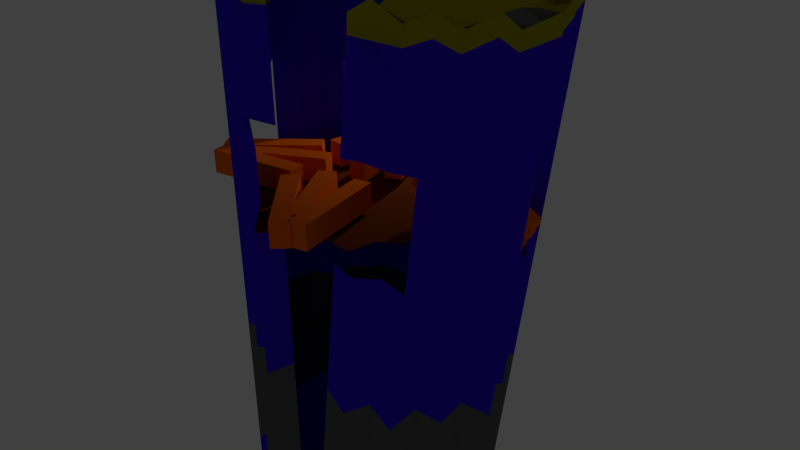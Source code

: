 # Source: ballistictower1d.blend  (saved by Blender 2.77.0; exported with 4.5.12 LTS)
import bpy
from mathutils import Matrix  # noqa: F401  (used for matrix-valued properties, if any)

bpy.ops.wm.read_factory_settings(use_empty=True)
scene = bpy.context.scene
scene.name = 'Scene'

# ---- collections
col_collection_1 = bpy.data.collections.new('Collection 1'); scene.collection.children.link(col_collection_1)

# ---- materials (node trees are filled in below, after node groups)
mat_material_001 = bpy.data.materials.new('Material.001')
mat_material_001.alpha_threshold = 0.0
mat_material_001.use_transparent_shadow = False
mat_material_001.diffuse_color = (0.04768, 0.00708, 0.761, 1.0)
mat_material_001.roughness = 0.5
mat_material_002 = bpy.data.materials.new('Material.002')
mat_material_002.alpha_threshold = 0.0
mat_material_002.use_transparent_shadow = False
mat_material_002.diffuse_color = (0.3757, 0.3486, 0.0, 1.0)
mat_material_002.roughness = 0.5
mat_material_003 = bpy.data.materials.new('Material.003')
mat_material_003.alpha_threshold = 0.0
mat_material_003.use_transparent_shadow = False
mat_material_003.diffuse_color = (0.1626, 0.03375, 0.006703, 1.0)
mat_material_003.roughness = 0.5
mat_material_007 = bpy.data.materials.new('Material.007')
mat_material_007.alpha_threshold = 0.0
mat_material_007.use_transparent_shadow = False
mat_material_007.diffuse_color = (0.123, 0.123, 0.123, 1.0)
mat_material_007.roughness = 0.5
mat_material_004 = bpy.data.materials.new('Material.004')
mat_material_004.alpha_threshold = 0.0
mat_material_004.use_transparent_shadow = False
mat_material_004.diffuse_color = (0.9849, 0.1599, 0.007922, 1.0)
mat_material_004.roughness = 0.5
mat_material_000 = bpy.data.materials.new('Material.000')
mat_material_000.alpha_threshold = 0.0
mat_material_000.use_transparent_shadow = False
mat_material_000.diffuse_color = (0.9849, 0.1599, 0.007922, 1.0)
mat_material_000.roughness = 0.5
mat_material_005 = bpy.data.materials.new('Material.005')
mat_material_005.alpha_threshold = 0.0
mat_material_005.use_transparent_shadow = False
mat_material_005.diffuse_color = (0.9849, 0.1599, 0.007922, 1.0)
mat_material_005.roughness = 0.5
mat_material_006 = bpy.data.materials.new('Material.006')
mat_material_006.alpha_threshold = 0.0
mat_material_006.use_transparent_shadow = False
mat_material_006.diffuse_color = (0.9849, 0.1599, 0.007922, 1.0)
mat_material_006.roughness = 0.5

# ---- material node trees

# ---- world
world_world = bpy.data.worlds.new('World'); scene.world = world_world
world_world.color = (0.05088, 0.05088, 0.05088)
world_world.use_sun_shadow = False
world_world.sun_shadow_jitter_overblur = 0.0
world_world.cycles.sampling_method = 'NONE'
world_world.cycles.sample_map_resolution = 256

# ---- cameras
cam_camera = bpy.data.cameras.new('Camera')
cam_camera.clip_end = 100.0
cam_camera.lens = 35.0
cam_camera.sensor_width = 32.0
cam_camera.sensor_height = 18.0
cam_camera.ortho_scale = 7.314
cam_camera.dof.focus_distance = 0.0
cam_camera.dof.aperture_fstop = 128.0

# ---- lights
light_lamp = bpy.data.lights.new('Lamp', 'POINT')
light_lamp.transmission_factor = 0.0
light_lamp.cutoff_distance = 30.0
light_lamp.energy = 100.0
light_lamp.shadow_buffer_clip_start = 1.001
light_lamp.shadow_soft_size = 0.1
light_lamp.shadow_maximum_resolution = 0.006
light_lamp.use_absolute_resolution = True
light_lamp.cycles.use_multiple_importance_sampling = False

# ---- meshes
me_cube_013 = bpy.data.meshes.new('Cube.013')
me_cube_013.from_pydata([(1.081, 1.081, -1.125), (1.081, -1.084, -1.125), (1.081, 1.081, 1.04), (1.081, -1.084, 1.04), (-0.0009311, 1.549, -1.125), (-0.000931, 1.549, 1.04), (1.63, -0.001842, -1.125), (1.63, -0.001843, 1.04), (1.081, 1.081, 0.4715), (1.081, -1.084, 0.4715), (-0.0009311, 1.549, 0.4715), (1.63, -0.001842, 0.4715), (1.081, 1.081, 0.7557), (1.081, -1.084, 0.7557), (-0.0009311, 1.549, 0.7557), (1.63, -0.001843, 0.7557), (1.084, 1.064, 1.089), (1.084, -1.101, 1.089), (0.001532, 1.532, 1.089), (1.632, -0.01829, 1.089), (1.356, -0.543, -1.125), (1.081, 1.081, 0.8978), (1.081, -1.084, 0.8978), (1.356, -0.543, 1.04), (0.5403, 1.315, -1.125), (0.5403, -1.318, -1.125), (0.5403, 1.315, 1.04), (0.5, -1.216, 1.0), (-0.000931, 1.549, 0.8978), (1.356, 0.5393, -1.125), (1.356, 0.5393, 1.04), (0.7534, 2.335e-08, -1.0), (0.7534, -4.672e-07, 1.126), (1.63, -0.001842, -0.3267), (1.081, 1.081, -0.3267), (1.081, -1.084, -0.3267), (-0.0009311, 1.549, -0.3267), (1.63, -0.001842, 0.6136), (1.356, 0.5393, 0.4715), (0.5403, -1.318, 0.4715), (0.5403, 1.315, 0.4715), (1.356, -0.543, 0.4715), (1.081, 1.081, 0.6136), (1.081, -1.084, 0.6136), (-0.0009311, 1.549, 0.6136), (1.63, -0.001843, 0.8978), (0.5403, 1.315, 0.7557), (1.356, 0.5393, 0.7557), (0.5403, -1.318, 0.7557), (1.356, -0.543, 0.7557), (1.358, -0.5595, 1.089), (0.5427, 1.298, 1.089), (0.5427, -1.335, 1.089), (1.358, 0.5229, 1.089), (1.631, -0.01006, 1.065), (1.083, 1.072, 1.065), (1.083, -1.092, 1.065), (0.0003007, 1.541, 1.065), (1.357, -0.5513, 1.065), (0.5415, 1.306, 1.065), (0.5415, -1.327, 1.065), (1.357, 0.5311, 1.065), (1.356, -0.543, 0.6136), (0.5403, 1.315, 0.8978), (1.356, -0.543, -0.3267), (0.5403, 1.315, 0.6136), (0.5403, -1.318, -0.3267), (1.356, 0.5393, -0.3267), (1.356, 0.5393, 0.8978), (0.6267, 0.6082, 1.063), (0.6267, 0.6082, -1.0), (0.6267, -0.6082, -1.0), (0.6267, -0.6082, 1.063), (0.5403, -1.318, 0.8978), (0.5403, 1.315, -0.3267), (1.356, -0.543, 0.8978), (1.127, -0.75, -1.0), (1.081, 1.081, 0.9689), (1.081, -1.084, 0.9689), (1.127, -0.75, 1.0), (0.25, 1.325, -1.0), (0.25, -1.325, -1.0), (0.25, 1.325, 1.0), (0.25, -1.325, 1.0), (-0.000931, 1.549, 0.9689), (2.358e-07, 1.075, -1.0), (1.38, 0.25, -1.0), (1.38, 0.25, 1.0), (0.3767, 7.128e-08, -1.0), (1.13, -6.114e-07, 1.063), (1.63, -0.001842, -0.7257), (1.081, 1.081, 0.07241), (1.081, -1.084, 0.07241), (-0.0009311, 1.549, 0.07241), (1.63, -0.001842, 0.5425), (1.38, 0.25, 0.4748), (0.25, -1.325, 0.4748), (0.25, 1.325, 0.4748), (1.127, -0.75, 0.4748), (1.081, 1.081, 0.6847), (1.081, -1.084, 0.6847), (-0.0009311, 1.549, 0.6847), (1.63, -0.001843, 0.8268), (0.25, 1.325, 0.7374), (1.38, 0.25, 0.7374), (0.25, -1.325, 0.7374), (1.127, -0.75, 0.7374), (1.129, -0.7652, 1.045), (0.2523, 1.309, 1.045), (0.2523, -1.34, 1.045), (1.382, 0.2348, 1.045), (1.631, -0.005953, 1.052), (1.083, 1.068, 1.077), (1.082, -1.088, 1.052), (0.0009165, 1.537, 1.077), (1.38, -0.25, -1.0), (1.081, 1.081, 0.8268), (1.081, -1.084, 0.8268), (1.38, -0.25, 1.0), (0.75, 1.108, -1.0), (0.75, -1.108, -1.0), (0.75, 1.108, 1.0), (0.75, -1.108, 1.0), (-0.000931, 1.549, 0.8268), (1.127, 0.75, -1.0), (1.127, 0.75, 1.0), (2.435e-07, 1.075, 1.063), (1.13, -2.457e-08, -1.0), (0.3767, -3.23e-07, 1.189), (1.63, -0.001842, 0.07241), (1.081, 1.081, -0.7257), (1.081, -1.084, -0.7257), (-0.0009311, 1.549, -0.7257), (1.63, -0.001842, 0.6847), (1.127, 0.75, 0.4748), (0.75, -1.108, 0.4748), (0.75, 1.108, 0.4748), (1.38, -0.25, 0.4748), (1.081, 1.081, 0.5425), (1.081, -1.084, 0.5425), (-0.0009311, 1.549, 0.5425), (1.63, -0.001843, 0.9689), (0.75, 1.108, 0.7374), (1.127, 0.75, 0.7374), (0.75, -1.108, 0.7374), (1.38, -0.25, 0.7374), (1.382, -0.2652, 1.045), (0.7523, 1.093, 1.045), (0.7523, -1.123, 1.045), (1.129, 0.7348, 1.045), (1.632, -0.01417, 1.077), (1.082, 1.076, 1.052), (1.083, -1.097, 1.077), (-0.0003152, 1.545, 1.052), (1.358, -0.5554, 1.077), (1.356, -0.5471, 1.052), (1.381, -0.2576, 1.023), (1.128, -0.7576, 1.023), (0.5421, 1.302, 1.077), (0.5409, 1.311, 1.052), (0.7511, 1.101, 1.023), (0.2511, 1.317, 1.023), (0.5421, -1.331, 1.077), (0.5409, -1.322, 1.052), (0.7511, -1.116, 1.023), (0.2511, -1.332, 1.023), (1.358, 0.527, 1.077), (1.356, 0.5352, 1.052), (1.381, 0.2424, 1.023), (1.128, 0.7424, 1.023), (1.127, -0.75, 0.6061), (1.38, -0.25, 0.6061), (1.356, -0.543, 0.5425), (1.356, -0.543, 0.6847), (0.25, 1.325, 0.8687), (0.75, 1.108, 0.8687), (0.5403, 1.315, 0.9689), (0.5403, 1.315, 0.8268), (1.127, -0.75, -0.2626), (1.38, -0.25, -0.2626), (1.356, -0.543, -0.7257), (1.356, -0.543, 0.07241), (0.25, 1.325, 0.6061), (0.75, 1.108, 0.6061), (0.5403, 1.315, 0.6847), (0.5403, 1.315, 0.5425), (0.25, -1.325, -0.2626), (0.75, -1.108, -0.2626), (0.5403, -1.318, -0.7257), (0.5403, -1.318, 0.07241), (1.38, 0.25, -0.2626), (1.127, 0.75, -0.2626), (1.356, 0.5393, -0.7257), (1.356, 0.5393, 0.07241), (1.38, 0.25, 0.8687), (1.127, 0.75, 0.8687), (1.356, 0.5393, 0.8268), (1.356, 0.5393, 0.9689), (0.69, 0.3041, 1.094), (0.5633, 0.9123, 1.031), (0.94, 0.5541, 1.031), (0.3133, 0.6623, 1.094), (0.3133, 0.6623, -1.0), (0.94, 0.5541, -1.0), (0.5633, 0.9123, -1.0), (0.69, 0.3041, -1.0), (0.3133, -0.6623, -1.0), (0.94, -0.5541, -1.0), (0.69, -0.3041, -1.0), (0.5633, -0.9123, -1.0), (0.5633, -0.9123, 1.031), (0.69, -0.3041, 1.094), (0.94, -0.5541, 1.031), (0.3133, -0.6623, 1.094), (0.25, -1.325, 0.8687), (0.75, -1.108, 0.8687), (0.5403, -1.318, 0.8268), (0.5403, -1.318, 0.9689), (0.25, 1.325, -0.2626), (0.75, 1.108, -0.2626), (0.5403, 1.315, 0.07241), (0.5403, 1.315, -0.7257), (1.127, -0.75, 0.8687), (1.38, -0.25, 0.8687), (1.356, -0.543, 0.8268), (1.356, -0.543, 0.9689), (1.38, -0.25, 0.9344), (1.38, -0.25, 0.8031), (1.127, -0.75, 0.8031), (0.75, 1.108, -0.6313), (0.75, 1.108, 0.1061), (0.25, 1.325, 0.1061), (0.75, -1.108, 0.9344), (0.75, -1.108, 0.8031), (0.25, -1.325, 0.8031), (0.345, -0.3311, 1.142), (1.035, -0.277, 1.047), (0.845, -0.8311, 1.016), (0.845, -0.8311, -1.0), (1.035, -0.277, -1.0), (0.345, -0.3311, -1.0), (1.035, 0.277, -1.0), (0.845, 0.8311, -1.0), (0.2817, 0.9934, -1.0), (0.2817, 0.9934, 1.047), (0.845, 0.8311, 1.016), (1.035, 0.277, 1.047), (1.127, 0.75, 0.9344), (1.127, 0.75, 0.8031), (1.38, 0.25, 0.8031), (1.127, 0.75, 0.1061), (1.127, 0.75, -0.6313), (1.38, 0.25, -0.6313), (0.75, -1.108, 0.1061), (0.75, -1.108, -0.6313), (0.25, -1.325, -0.6313), (0.75, 1.108, 0.5405), (0.75, 1.108, 0.6718), (0.25, 1.325, 0.6718), (1.38, -0.25, 0.1061), (1.38, -0.25, -0.6313), (1.127, -0.75, -0.6313), (0.75, 1.108, 0.8031), (0.75, 1.108, 0.9344), (0.25, 1.325, 0.9344), (1.38, -0.25, 0.6718), (1.38, -0.25, 0.5405), (1.127, -0.75, 0.5405), (1.127, 0.7462, 1.011), (1.381, 0.2462, 1.011), (1.382, 0.2386, 1.034), (0.2506, -1.328, 1.011), (0.7506, -1.112, 1.011), (0.7517, -1.12, 1.034), (0.2506, 1.321, 1.011), (0.7506, 1.104, 1.011), (0.7517, 1.097, 1.034), (1.127, -0.7538, 1.011), (1.381, -0.2538, 1.011), (1.382, -0.2614, 1.034), (1.128, -0.7614, 1.034), (0.2517, 1.313, 1.034), (0.2517, -1.336, 1.034), (1.128, 0.7386, 1.034), (1.127, -0.75, 0.6718), (0.25, 1.325, 0.8031), (1.127, -0.75, 0.1061), (0.25, 1.325, 0.5405), (0.25, -1.325, 0.1061), (1.38, 0.25, 0.1061), (1.38, 0.25, 0.9344), (0.345, 0.3311, 1.142), (0.345, 0.3311, -1.0), (0.2817, -0.9934, -1.0), (0.2817, -0.9934, 1.047), (0.25, -1.325, 0.9344), (0.25, 1.325, -0.6313), (1.127, -0.75, 0.9344)], [], [(297, 79, 3, 78), (296, 80, 4, 132), (290, 87, 7, 141), (289, 95, 11, 129), (287, 97, 10, 140), (286, 98, 9, 92), (285, 103, 14, 123), (284, 106, 13, 100), (283, 112, 16, 149), (281, 114, 18, 108), (280, 152, 17, 107), (279, 154, 50, 146), (278, 155, 58, 156), (277, 113, 56, 157), (276, 158, 51, 147), (275, 159, 59, 160), (274, 153, 57, 161), (273, 162, 52, 148), (272, 163, 60, 164), (270, 166, 53, 110), (269, 167, 61, 168), (268, 151, 55, 169), (267, 170, 43, 139), (266, 171, 62, 172), (265, 145, 49, 173), (264, 174, 28, 84), (263, 175, 63, 176), (262, 142, 46, 177), (261, 178, 35, 131), (260, 179, 64, 180), (259, 137, 41, 181), (258, 182, 44, 101), (257, 183, 65, 184), (256, 136, 40, 185), (254, 187, 66, 188), (253, 135, 39, 189), (252, 190, 33, 90), (251, 191, 67, 192), (250, 134, 38, 193), (249, 194, 45, 102), (248, 195, 68, 196), (247, 125, 30, 197), (246, 198, 32, 89), (245, 199, 69, 200), (242, 203, 70, 204), (241, 127, 31, 205), (239, 207, 71, 208), (238, 120, 25, 209), (237, 210, 27, 122), (236, 211, 72, 212), (233, 215, 73, 216), (232, 122, 27, 217), (231, 218, 36, 93), (230, 219, 74, 220), (229, 119, 24, 221), (228, 222, 22, 117), (227, 223, 75, 224), (226, 118, 23, 225), (223, 226, 225, 75), (45, 141, 226, 223), (141, 7, 118, 226), (145, 227, 224, 49), (15, 102, 227, 145), (102, 45, 223, 227), (106, 228, 117, 13), (49, 224, 228, 106), (224, 75, 222, 228), (219, 229, 221, 74), (34, 130, 229, 219), (130, 0, 119, 229), (136, 230, 220, 40), (8, 91, 230, 136), (91, 34, 219, 230), (97, 231, 93, 10), (40, 220, 231, 97), (220, 74, 218, 231), (215, 232, 217, 73), (22, 78, 232, 215), (78, 3, 122, 232), (144, 233, 216, 48), (13, 117, 233, 144), (117, 22, 215, 233), (48, 216, 234, 105), (216, 73, 214, 234), (211, 235, 213, 72), (32, 128, 235, 211), (118, 236, 212, 23), (7, 89, 236, 118), (89, 32, 211, 236), (79, 237, 122, 3), (23, 212, 237, 79), (212, 72, 210, 237), (207, 238, 209, 71), (20, 76, 238, 207), (76, 1, 120, 238), (127, 239, 208, 31), (6, 115, 239, 127), (115, 20, 207, 239), (31, 208, 240, 88), (208, 71, 206, 240), (203, 241, 205, 70), (29, 86, 241, 203), (86, 6, 127, 241), (119, 242, 204, 24), (0, 124, 242, 119), (124, 29, 203, 242), (80, 243, 85, 4), (24, 204, 243, 80), (204, 70, 202, 243), (199, 244, 201, 69), (26, 82, 244, 199), (82, 5, 126, 244), (125, 245, 200, 30), (2, 121, 245, 125), (121, 26, 199, 245), (87, 246, 89, 7), (30, 200, 246, 87), (200, 69, 198, 246), (195, 247, 197, 68), (21, 77, 247, 195), (77, 2, 125, 247), (143, 248, 196, 47), (12, 116, 248, 143), (116, 21, 195, 248), (104, 249, 102, 15), (47, 196, 249, 104), (196, 68, 194, 249), (191, 250, 193, 67), (34, 91, 250, 191), (91, 8, 134, 250), (124, 251, 192, 29), (0, 130, 251, 124), (130, 34, 191, 251), (86, 252, 90, 6), (29, 192, 252, 86), (192, 67, 190, 252), (187, 253, 189, 66), (35, 92, 253, 187), (92, 9, 135, 253), (120, 254, 188, 25), (1, 131, 254, 120), (131, 35, 187, 254), (25, 188, 255, 81), (188, 66, 186, 255), (183, 256, 185, 65), (42, 138, 256, 183), (138, 8, 136, 256), (142, 257, 184, 46), (12, 99, 257, 142), (99, 42, 183, 257), (103, 258, 101, 14), (46, 184, 258, 103), (184, 65, 182, 258), (179, 259, 181, 64), (33, 129, 259, 179), (129, 11, 137, 259), (115, 260, 180, 20), (6, 90, 260, 115), (90, 33, 179, 260), (76, 261, 131, 1), (20, 180, 261, 76), (180, 64, 178, 261), (175, 262, 177, 63), (21, 116, 262, 175), (116, 12, 142, 262), (121, 263, 176, 26), (2, 77, 263, 121), (77, 21, 175, 263), (82, 264, 84, 5), (26, 176, 264, 82), (176, 63, 174, 264), (171, 265, 173, 62), (37, 133, 265, 171), (133, 15, 145, 265), (137, 266, 172, 41), (11, 94, 266, 137), (94, 37, 171, 266), (98, 267, 139, 9), (41, 172, 267, 98), (172, 62, 170, 267), (167, 268, 169, 61), (30, 125, 268, 167), (125, 2, 151, 268), (111, 269, 168, 54), (7, 87, 269, 111), (87, 30, 167, 269), (150, 270, 110, 19), (54, 168, 270, 150), (168, 61, 166, 270), (163, 271, 165, 60), (27, 83, 271, 163), (113, 272, 164, 56), (3, 122, 272, 113), (122, 27, 163, 272), (152, 273, 148, 17), (56, 164, 273, 152), (164, 60, 162, 273), (159, 274, 161, 59), (26, 82, 274, 159), (82, 5, 153, 274), (151, 275, 160, 55), (2, 121, 275, 151), (121, 26, 159, 275), (112, 276, 147, 16), (55, 160, 276, 112), (160, 59, 158, 276), (155, 277, 157, 58), (23, 79, 277, 155), (79, 3, 113, 277), (111, 278, 156, 54), (7, 118, 278, 111), (118, 23, 155, 278), (150, 279, 146, 19), (54, 156, 279, 150), (156, 58, 154, 279), (154, 280, 107, 50), (58, 157, 280, 154), (157, 56, 152, 280), (158, 281, 108, 51), (59, 161, 281, 158), (161, 57, 114, 281), (162, 282, 109, 52), (60, 165, 282, 162), (166, 283, 149, 53), (61, 169, 283, 166), (169, 55, 112, 283), (170, 284, 100, 43), (62, 173, 284, 170), (173, 49, 106, 284), (174, 285, 123, 28), (63, 177, 285, 174), (177, 46, 103, 285), (178, 286, 92, 35), (64, 181, 286, 178), (181, 41, 98, 286), (182, 287, 140, 44), (65, 185, 287, 182), (185, 40, 97, 287), (66, 189, 288, 186), (189, 39, 96, 288), (190, 289, 129, 33), (67, 193, 289, 190), (193, 38, 95, 289), (194, 290, 141, 45), (68, 197, 290, 194), (197, 30, 87, 290), (198, 291, 128, 32), (69, 201, 291, 198), (70, 205, 292, 202), (205, 31, 88, 292), (71, 209, 293, 206), (209, 25, 81, 293), (210, 294, 83, 27), (72, 213, 294, 210), (73, 217, 295, 214), (217, 27, 83, 295), (218, 296, 132, 36), (74, 221, 296, 218), (221, 24, 80, 296), (222, 297, 78, 22), (75, 225, 297, 222), (225, 23, 79, 297), (115, 20, 6), (29, 86, 6), (124, 29, 0), (119, 24, 0), (24, 80, 4), (120, 25, 1), (20, 76, 1)])
me_cube_013.polygons.foreach_set('material_index', [0, 0, 0, 0, 0, 0, 0, 0, 1, 1, 1, 1, 1, 1, 1, 1, 1, 1, 1, 1, 1, 1, 0, 0, 0, 0, 0, 0, 0, 0, 0, 0, 0, 0, 0, 0, 0, 0, 0, 0, 0, 0, 1, 1, 0, 0, 0, 0, 1, 1, 0, 0, 3, 3, 0, 0, 0, 0, 0, 0, 0, 0, 0, 0, 0, 0, 0, 0, 0, 0, 0, 0, 3, 0, 0, 3, 0, 0, 0, 0, 0, 0, 0, 0, 1, 1, 3, 3, 1, 1, 1, 1, 0, 0, 0, 0, 0, 0, 0, 0, 0, 0, 0, 0, 0, 0, 0, 0, 0, 1, 3, 3, 1, 1, 1, 3, 3, 1, 0, 0, 0, 0, 0, 0, 0, 0, 0, 3, 3, 0, 0, 0, 0, 0, 0, 0, 3, 3, 0, 0, 0, 0, 0, 0, 0, 0, 0, 0, 0, 0, 0, 0, 0, 3, 3, 0, 0, 0, 0, 0, 0, 0, 0, 0, 0, 0, 0, 0, 0, 0, 0, 0, 0, 0, 0, 0, 0, 0, 0, 0, 1, 1, 1, 1, 1, 1, 1, 1, 1, 1, 1, 1, 1, 1, 1, 1, 1, 1, 1, 1, 1, 1, 1, 1, 1, 1, 1, 1, 1, 1, 1, 1, 1, 1, 1, 1, 1, 1, 1, 1, 1, 1, 1, 1, 1, 1, 0, 0, 0, 0, 0, 0, 3, 3, 0, 0, 0, 0, 3, 0, 3, 3, 0, 0, 0, 0, 1, 1, 0, 0, 0, 0, 3, 1, 0, 0, 0, 0, 0, 0, 0, 0, 1, 1, 1, 1, 1, 1, 1])
me_cube_013.materials.append(mat_material_001)
me_cube_013.materials.append(mat_material_002)
me_cube_013.materials.append(mat_material_003)
me_cube_013.materials.append(mat_material_007)
me_cube_013.use_remesh_preserve_volume = False
me_cube_013.use_remesh_preserve_attributes = False
me_cube_013.use_mirror_vertex_groups = False
me_cube_013.update()
me_cube_003 = bpy.data.meshes.new('Cube.003')
me_cube_003.from_pydata([(-1.0, -1.0, -1.0), (-1.0, 1.0, -1.0), (1.0, 1.0, -1.0), (1.0, -1.0, -1.0), (-1.0, -1.0, 1.0), (-1.0, 1.0, 1.0), (1.0, 1.0, 1.0), (1.0, -1.0, 1.0)], [], [(4, 5, 1, 0), (5, 6, 2, 1), (6, 7, 3, 2), (7, 4, 0, 3), (0, 1, 2, 3), (7, 6, 5, 4)])
me_cube_003.materials.append(mat_material_004)
me_cube_003.use_remesh_preserve_volume = False
me_cube_003.use_remesh_preserve_attributes = False
me_cube_003.use_mirror_vertex_groups = False
me_cube_003.update()
me_cube_001 = bpy.data.meshes.new('Cube.001')
me_cube_001.from_pydata([(-1.0, -1.0, -1.0), (-1.0, 1.0, -1.0), (1.0, 1.0, -1.0), (1.0, -1.0, -1.0), (-1.0, -1.0, 1.0), (-1.0, 1.0, 1.0), (1.0, 1.0, 1.0), (1.0, -1.0, 1.0)], [], [(4, 5, 1, 0), (5, 6, 2, 1), (6, 7, 3, 2), (7, 4, 0, 3), (0, 1, 2, 3), (7, 6, 5, 4)])
me_cube_001.materials.append(mat_material_004)
me_cube_001.use_remesh_preserve_volume = False
me_cube_001.use_remesh_preserve_attributes = False
me_cube_001.use_mirror_vertex_groups = False
me_cube_001.update()
me_cube = bpy.data.meshes.new('Cube')
me_cube.from_pydata([(-1.083, -1.084, -1.125), (-1.083, 1.081, -1.125), (-1.083, -1.084, 1.04), (-1.083, 1.081, 1.04), (-0.0009311, 1.549, -1.125), (-0.0009314, -1.553, -1.125), (-0.000931, 1.549, 1.04), (-7.932e-07, -1.433, 1.0), (-1.632, -0.001841, -1.125), (-1.507, 2.691e-07, 1.0), (-1.49e-07, -1.788e-07, 1.252), (8.941e-08, 1.192e-07, -1.0), (1.081, 1.081, 0.4715), (1.081, -1.084, 0.4715), (-1.083, -1.084, 0.4715), (-1.083, 1.081, 0.4715), (-0.0009311, 1.549, 0.4715), (-0.0009321, -1.553, 0.4715), (-1.632, -0.001841, 0.4715), (1.63, -0.001842, 0.4715), (-1.083, -1.084, 0.7557), (-1.083, 1.081, 0.7557), (-0.0009311, 1.549, 0.7557), (-0.0009322, -1.553, 0.7557), (-1.632, -0.001841, 0.7557), (-1.081, -1.101, 1.089), (-1.081, 1.064, 1.089), (0.001532, 1.532, 1.089), (0.001531, -1.569, 1.089), (-1.629, -0.01828, 1.089), (-0.5421, 1.315, -1.125), (-0.5421, -1.318, -1.125), (-1.358, 0.5393, -1.125), (-1.083, -1.084, 0.8978), (-1.083, 1.081, 0.8978), (-0.5421, 1.315, 1.04), (-0.5421, -1.318, 1.04), (-1.358, 0.5393, 1.04), (0.5403, -1.318, -1.125), (-0.000931, 1.549, 0.8978), (-0.0009318, -1.553, -0.3267), (-4.711e-07, -0.7163, 1.126), (1.87e-07, 0.7163, -1.0), (-1.358, -0.543, -1.125), (-1.358, -0.543, 1.04), (1.127e-07, 0.7163, 1.126), (5.226e-08, -0.7163, -1.0), (-1.632, -0.001841, -0.3267), (-0.7534, 4.513e-08, 1.126), (-0.7534, 2.795e-07, -1.0), (-1.083, -1.084, -0.3267), (-1.083, 1.081, -0.3267), (-0.0009311, 1.549, -0.3267), (-6.34e-07, -1.433, 0.6061), (-1.632, -0.001841, 0.6136), (1.356, 0.5393, 0.4715), (-1.358, -0.543, 0.4715), (0.5403, -1.318, 0.4715), (0.5403, 1.315, 0.4715), (-0.5, 1.216, 0.4748), (-1.358, 0.5393, 0.4715), (-0.5421, -1.318, 0.4715), (1.356, -0.543, 0.4715), (-1.083, -1.084, 0.6136), (-1.083, 1.081, 0.6136), (-0.0009322, -1.553, 0.8978), (-1.632, -0.001841, 0.8978), (-0.5421, 1.315, 0.7557), (-1.358, -0.543, 0.7557), (-1.358, 0.5393, 0.7557), (-0.5421, -1.318, 0.7557), (-0.5397, 1.298, 1.089), (-0.5397, -1.335, 1.089), (-1.355, 0.5229, 1.089), (-1.355, -0.5595, 1.089), (-1.631, -0.01006, 1.065), (-1.082, -1.092, 1.065), (0.0002994, -1.561, 1.065), (0.0003007, 1.541, 1.065), (-1.082, 1.072, 1.065), (-0.5409, 1.306, 1.065), (-0.5409, -1.327, 1.065), (-1.356, 0.5311, 1.065), (-1.356, -0.5513, 1.065), (-0.5421, -1.318, 0.6136), (-1.358, 0.5393, 0.6136), (-0.5421, 1.315, 0.8978), (-0.5421, -1.318, -0.3267), (-1.358, 0.5393, -0.3267), (-1.358, -0.543, -0.3267), (-0.6267, 0.6082, -1.0), (-0.6267, 0.6082, 1.063), (-1.358, -0.543, 0.8978), (-0.5421, 1.315, -0.3267), (-1.358, 0.5393, 0.8978), (-0.5421, -1.318, 0.8978), (-0.6267, -0.6082, 1.063), (-0.6267, -0.6082, -1.0), (-0.75, 1.108, -1.0), (-0.75, -1.108, -1.0), (-1.127, 0.75, -1.0), (-1.083, -1.084, 0.9689), (-1.083, 1.081, 0.9689), (-0.75, 1.108, 1.0), (-0.75, -1.108, 1.0), (-1.127, 0.75, 1.0), (0.25, -1.325, -1.0), (0.25, -1.325, 1.0), (-0.000931, 1.549, 0.9689), (-0.0009316, -1.553, -0.7257), (-6.322e-07, -1.075, 1.063), (2.358e-07, 1.075, -1.0), (-1.38, -0.25, -1.0), (-1.38, -0.25, 1.0), (-1.817e-08, 0.3582, 1.189), (7.083e-08, -0.3582, -1.0), (0.3767, 7.128e-08, -1.0), (-1.632, -0.001841, -0.7257), (-0.3767, -6.684e-08, 1.189), (-1.13, 3.597e-07, -1.0), (-1.083, -1.084, 0.07241), (-1.083, 1.081, 0.07241), (-0.0009311, 1.549, 0.07241), (-6.075e-07, -1.433, 0.5405), (-1.632, -0.001841, 0.5425), (1.38, 0.25, 0.4748), (-1.38, -0.25, 0.4748), (0.25, -1.325, 0.4748), (0.25, 1.325, 0.4748), (-0.75, 1.108, 0.4748), (-1.127, 0.75, 0.4748), (-0.75, -1.108, 0.4748), (1.127, -0.75, 0.4748), (-1.083, -1.084, 0.6847), (-1.083, 1.081, 0.6847), (-0.0009322, -1.553, 0.8268), (-1.632, -0.001841, 0.8268), (-0.75, 1.108, 0.7374), (-1.38, -0.25, 0.7374), (0.25, -1.325, 0.7374), (-1.127, 0.75, 0.7374), (-0.75, -1.108, 0.7374), (-0.7477, 1.093, 1.045), (-0.7477, -1.123, 1.045), (-1.124, 0.7348, 1.045), (0.2523, -1.34, 1.045), (-1.378, -0.2652, 1.045), (-1.631, -0.005952, 1.052), (-1.081, -1.097, 1.077), (0.0009152, -1.565, 1.077), (0.0009165, 1.537, 1.077), (-1.081, 1.068, 1.077), (-0.25, 1.325, -1.0), (-0.25, -1.325, -1.0), (-1.38, 0.25, -1.0), (-1.083, -1.084, 0.8268), (-1.083, 1.081, 0.8268), (-0.25, 1.325, 1.0), (-0.25, -1.325, 1.0), (-1.38, 0.25, 1.0), (-0.000931, 1.549, 0.8268), (-0.0009319, -1.553, 0.07241), (-3.101e-07, -0.3582, 1.189), (1.382e-07, 0.3582, -1.0), (-1.127, -0.75, -1.0), (-1.127, -0.75, 1.0), (2.435e-07, 1.075, 1.063), (3.368e-08, -1.075, -1.0), (0.3767, -3.23e-07, 1.189), (-1.632, -0.001841, 0.07241), (-1.13, 1.571e-07, 1.063), (-0.3767, 1.994e-07, -1.0), (-1.083, -1.084, -0.7257), (-1.083, 1.081, -0.7257), (-0.0009311, 1.549, -0.7257), (-6.605e-07, -1.433, 0.6718), (-1.632, -0.001841, 0.6847), (1.127, 0.75, 0.4748), (-1.127, -0.75, 0.4748), (0.75, -1.108, 0.4748), (0.75, 1.108, 0.4748), (-0.25, 1.325, 0.4748), (-1.38, 0.25, 0.4748), (-0.25, -1.325, 0.4748), (1.38, -0.25, 0.4748), (-1.083, -1.084, 0.5425), (-1.083, 1.081, 0.5425), (-0.0009323, -1.553, 0.9689), (-1.632, -0.001841, 0.9689), (-0.25, 1.325, 0.7374), (-1.127, -0.75, 0.7374), (-1.38, 0.25, 0.7374), (-0.25, -1.325, 0.7374), (-0.2477, 1.309, 1.045), (-0.2477, -1.34, 1.045), (-1.378, 0.2348, 1.045), (-1.124, -0.7652, 1.045), (-1.63, -0.01417, 1.077), (-1.083, -1.088, 1.052), (-0.0003165, -1.557, 1.052), (-0.0003152, 1.545, 1.052), (-1.083, 1.076, 1.052), (-0.5403, 1.302, 1.077), (-0.5415, 1.311, 1.052), (-0.2489, 1.317, 1.023), (-0.7489, 1.101, 1.023), (-0.5403, -1.331, 1.077), (-0.5415, -1.322, 1.052), (-0.7489, -1.116, 1.023), (-0.2489, -1.332, 1.023), (-1.356, 0.527, 1.077), (-1.357, 0.5352, 1.052), (-1.379, 0.2424, 1.023), (-1.126, 0.7424, 1.023), (0.2511, -1.332, 1.023), (-1.252, -0.5114, 1.034), (-1.357, -0.5471, 1.052), (-1.379, -0.2576, 1.023), (-1.126, -0.7576, 1.023), (-0.75, -1.108, 0.6061), (-0.25, -1.325, 0.6061), (-0.5421, -1.318, 0.5425), (-0.5421, -1.318, 0.6847), (-1.127, 0.75, 0.6061), (-1.38, 0.25, 0.6061), (-1.358, 0.5393, 0.5425), (-1.358, 0.5393, 0.6847), (-0.75, 1.108, 0.8687), (-0.25, 1.325, 0.8687), (-0.5421, 1.315, 0.9689), (-0.5421, 1.315, 0.8268), (-0.75, -1.108, -0.2626), (-0.25, -1.325, -0.2626), (-0.5421, -1.318, -0.7257), (-0.5421, -1.318, 0.07241), (-1.127, 0.75, -0.2626), (-1.38, 0.25, -0.2626), (-1.358, 0.5393, -0.7257), (-1.358, 0.5393, 0.07241), (0.25, -1.325, -0.2626), (-1.38, -0.25, -0.2626), (-1.127, -0.75, -0.2626), (-1.358, -0.543, -0.7257), (-1.358, -0.543, 0.07241), (-0.94, 0.5541, -1.0), (-0.3133, 0.6623, -1.0), (-0.5633, 0.9123, -1.0), (-0.69, 0.3041, -1.0), (-0.69, 0.3041, 1.094), (-0.5633, 0.9123, 1.031), (-0.3133, 0.6623, 1.094), (-0.94, 0.5541, 1.031), (-1.38, -0.25, 0.8687), (-1.127, -0.75, 0.8687), (-1.358, -0.543, 0.8268), (-1.358, -0.543, 0.9689), (0.3133, 0.6623, 1.094), (0.3133, 0.6623, -1.0), (0.3133, -0.6623, -1.0), (0.3133, -0.6623, 1.094), (0.25, -1.325, 0.8687), (-0.75, 1.108, -0.2626), (-0.25, 1.325, -0.2626), (-0.5421, 1.315, 0.07241), (-0.5421, 1.315, -0.7257), (-1.127, 0.75, 0.8687), (-1.38, 0.25, 0.8687), (-1.358, 0.5393, 0.8268), (-1.358, 0.5393, 0.9689), (-0.75, -1.108, 0.8687), (-0.25, -1.325, 0.8687), (-0.5421, -1.318, 0.8268), (-0.5421, -1.318, 0.9689), (-0.5633, -0.9123, 1.031), (-0.69, -0.3041, 1.094), (-0.3133, -0.6623, 1.094), (-0.94, -0.5541, 1.031), (-0.94, -0.5541, -1.0), (-0.3133, -0.6623, -1.0), (-0.69, -0.3041, -1.0), (-0.5633, -0.9123, -1.0), (-0.2817, -0.9934, -1.0), (-0.345, -0.3311, -1.0), (-1.035, -0.277, -1.0), (-1.035, -0.277, 1.047), (-0.345, -0.3311, 1.142), (-0.2817, -0.9934, 1.047), (-0.25, -1.325, 0.9344), (-0.25, -1.325, 0.8031), (-0.75, -1.108, 0.8031), (-1.38, 0.25, 0.9344), (-1.38, 0.25, 0.8031), (-1.127, 0.75, 0.8031), (-0.25, 1.325, -0.6313), (-0.25, 1.325, 0.1061), (-0.75, 1.108, 0.1061), (0.25, -1.325, 0.8031), (0.345, -0.3311, 1.142), (0.345, -0.3311, -1.0), (0.2817, 0.9934, -1.0), (0.2817, 0.9934, 1.047), (-1.127, -0.75, 0.9344), (-1.127, -0.75, 0.8031), (-1.38, -0.25, 0.8031), (-0.845, 0.8311, 1.016), (-0.2817, 0.9934, 1.047), (-0.345, 0.3311, 1.142), (-0.345, 0.3311, -1.0), (-0.2817, 0.9934, -1.0), (-0.845, 0.8311, -1.0), (-1.127, -0.75, 0.1061), (-1.127, -0.75, -0.6313), (-1.38, -0.25, -0.6313), (0.25, -1.325, -0.6313), (-1.38, 0.25, 0.1061), (-1.38, 0.25, -0.6313), (-1.127, 0.75, -0.6313), (-0.25, -1.325, 0.1061), (-0.25, -1.325, -0.6313), (-0.75, -1.108, -0.6313), (-0.25, 1.325, 0.8031), (-0.25, 1.325, 0.9344), (-0.75, 1.108, 0.9344), (-1.38, 0.25, 0.6718), (-1.38, 0.25, 0.5405), (-1.127, 0.75, 0.5405), (-0.25, -1.325, 0.6718), (-0.25, -1.325, 0.5405), (-0.75, -1.108, 0.5405), (-1.126, -0.7538, 1.011), (-1.38, -0.2538, 1.011), (-1.378, -0.2614, 1.034), (0.2506, -1.328, 1.011), (-1.126, 0.7462, 1.011), (-1.38, 0.2462, 1.011), (-1.378, 0.2386, 1.034), (-0.2494, -1.328, 1.011), (-0.7494, -1.112, 1.011), (-0.7483, -1.12, 1.034), (-0.7494, 1.104, 1.011), (-0.2494, 1.321, 1.011), (-0.2483, 1.313, 1.034), (-0.7483, 1.097, 1.034), (-0.2483, -1.336, 1.034), (-1.125, 0.7386, 1.034), (0.2517, -1.336, 1.034), (-1.125, -0.7614, 1.034), (-0.75, -1.108, 0.6718), (-1.127, 0.75, 0.6718), (-0.75, 1.108, 0.8031), (-0.75, -1.108, 0.1061), (-1.127, 0.75, 0.1061), (0.25, -1.325, 0.1061), (-1.38, -0.25, 0.1061), (-1.035, 0.277, -1.0), (-1.035, 0.277, 1.047), (-1.38, -0.25, 0.9344), (0.345, 0.3311, 1.142), (0.345, 0.3311, -1.0), (0.2817, -0.9934, -1.0), (0.2817, -0.9934, 1.047), (0.25, -1.325, 0.9344), (-0.75, 1.108, -0.6313), (-1.127, 0.75, 0.9344), (-0.75, -1.108, 0.9344), (-0.845, -0.8311, 1.016), (-0.845, -0.8311, -1.0)], [], [(366, 99, 0, 164), (365, 165, 2, 104), (364, 104, 2, 101), (363, 105, 3, 102), (362, 98, 1, 173), (361, 107, 7, 187), (360, 110, 7, 107), (359, 106, 5, 167), (358, 116, 11, 163), (357, 114, 10, 168), (356, 113, 9, 188), (355, 159, 9, 170), (354, 119, 8, 154), (353, 126, 18, 169), (352, 127, 17, 161), (19, 125, 55, 177, 12, 180, 58, 128, 16, 181, 59, 129, 15, 130, 60, 182, 18, 126, 56, 178, 14, 131, 61, 183, 17, 127, 57, 179, 13, 132, 62, 184), (351, 130, 15, 121), (350, 131, 14, 120), (349, 137, 21, 156), (348, 140, 21, 134), (347, 141, 20, 133), (346, 148, 25, 196), (345, 149, 28, 145), (344, 151, 26, 144), (343, 149, 28, 194), (342, 151, 26, 142), (341, 202, 71, 193), (340, 203, 80, 204), (339, 201, 79, 205), (338, 206, 72, 143), (337, 207, 81, 208), (336, 199, 77, 209), (335, 210, 73, 195), (334, 211, 82, 212), (333, 201, 79, 213), (332, 199, 77, 214), (331, 215, 74, 146), (330, 216, 83, 217), (329, 198, 76, 218), (328, 219, 63, 185), (327, 220, 84, 221), (326, 192, 70, 222), (325, 223, 64, 186), (324, 224, 85, 225), (323, 191, 69, 226), (322, 227, 34, 102), (321, 228, 86, 229), (320, 189, 67, 230), (319, 231, 50, 172), (318, 232, 87, 233), (317, 183, 61, 234), (316, 235, 51, 173), (315, 236, 88, 237), (314, 182, 60, 238), (313, 239, 40, 109), (312, 240, 47, 117), (311, 241, 89, 242), (310, 178, 56, 243), (309, 244, 32, 100), (308, 245, 90, 246), (307, 171, 49, 247), (306, 248, 48, 118), (305, 249, 91, 250), (304, 105, 37, 251), (303, 252, 66, 136), (302, 253, 92, 254), (301, 165, 44, 255), (300, 166, 45, 256), (299, 257, 42, 111), (298, 258, 46, 115), (297, 162, 41, 259), (296, 260, 65, 135), (295, 261, 51, 121), (294, 262, 93, 263), (293, 152, 30, 264), (292, 265, 34, 156), (291, 266, 94, 267), (290, 159, 37, 268), (289, 269, 33, 155), (288, 270, 95, 271), (287, 158, 36, 272), (286, 273, 36, 158), (285, 274, 96, 275), (284, 113, 44, 276), (283, 277, 43, 112), (282, 278, 97, 279), (281, 153, 31, 280), (278, 281, 280, 97), (46, 167, 281, 278), (167, 5, 153, 281), (171, 282, 279, 49), (11, 115, 282, 171), (115, 46, 278, 282), (119, 283, 112, 8), (49, 279, 283, 119), (279, 97, 277, 283), (274, 284, 276, 96), (48, 170, 284, 274), (170, 9, 113, 284), (162, 285, 275, 41), (10, 118, 285, 162), (118, 48, 274, 285), (110, 286, 158, 7), (41, 275, 286, 110), (275, 96, 273, 286), (270, 287, 272, 95), (65, 187, 287, 270), (187, 7, 158, 287), (192, 288, 271, 70), (23, 135, 288, 192), (135, 65, 270, 288), (141, 289, 155, 20), (70, 271, 289, 141), (271, 95, 269, 289), (266, 290, 268, 94), (66, 188, 290, 266), (188, 9, 159, 290), (191, 291, 267, 69), (24, 136, 291, 191), (136, 66, 266, 291), (140, 292, 156, 21), (69, 267, 292, 140), (267, 94, 265, 292), (262, 293, 264, 93), (52, 174, 293, 262), (174, 4, 152, 293), (181, 294, 263, 59), (16, 122, 294, 181), (122, 52, 262, 294), (129, 295, 121, 15), (59, 263, 295, 129), (263, 93, 261, 295), (139, 296, 135, 23), (168, 10, 162, 297), (116, 298, 115, 11), (253, 301, 255, 92), (33, 101, 301, 253), (101, 2, 165, 301), (190, 302, 254, 68), (20, 155, 302, 190), (155, 33, 253, 302), (138, 303, 136, 24), (68, 254, 303, 138), (254, 92, 252, 303), (249, 304, 251, 91), (35, 103, 304, 249), (103, 3, 105, 304), (166, 305, 250, 45), (6, 157, 305, 166), (157, 35, 249, 305), (114, 306, 118, 10), (45, 250, 306, 114), (250, 91, 248, 306), (245, 307, 247, 90), (42, 163, 307, 245), (163, 11, 171, 307), (152, 308, 246, 30), (4, 111, 308, 152), (111, 42, 245, 308), (98, 309, 100, 1), (30, 246, 309, 98), (246, 90, 244, 309), (241, 310, 243, 89), (50, 120, 310, 241), (120, 14, 178, 310), (164, 311, 242, 43), (0, 172, 311, 164), (172, 50, 241, 311), (112, 312, 117, 8), (43, 242, 312, 112), (242, 89, 240, 312), (106, 313, 109, 5), (236, 314, 238, 88), (47, 169, 314, 236), (169, 18, 182, 314), (154, 315, 237, 32), (8, 117, 315, 154), (117, 47, 236, 315), (100, 316, 173, 1), (32, 237, 316, 100), (237, 88, 235, 316), (232, 317, 234, 87), (40, 161, 317, 232), (161, 17, 183, 317), (153, 318, 233, 31), (5, 109, 318, 153), (109, 40, 232, 318), (99, 319, 172, 0), (31, 233, 319, 99), (233, 87, 231, 319), (228, 320, 230, 86), (39, 160, 320, 228), (160, 22, 189, 320), (157, 321, 229, 35), (6, 108, 321, 157), (108, 39, 228, 321), (103, 322, 102, 3), (35, 229, 322, 103), (229, 86, 227, 322), (224, 323, 226, 85), (54, 176, 323, 224), (176, 24, 191, 323), (182, 324, 225, 60), (18, 124, 324, 182), (124, 54, 224, 324), (130, 325, 186, 15), (60, 225, 325, 130), (225, 85, 223, 325), (220, 326, 222, 84), (53, 175, 326, 220), (175, 23, 192, 326), (183, 327, 221, 61), (17, 123, 327, 183), (123, 53, 220, 327), (131, 328, 185, 14), (61, 221, 328, 131), (221, 84, 219, 328), (216, 329, 218, 83), (44, 165, 329, 216), (165, 2, 198, 329), (147, 330, 217, 75), (9, 113, 330, 147), (113, 44, 216, 330), (197, 331, 146, 29), (75, 217, 331, 197), (217, 83, 215, 331), (107, 7, 199, 332), (211, 333, 213, 82), (37, 105, 333, 211), (105, 3, 201, 333), (147, 334, 212, 75), (9, 159, 334, 147), (159, 37, 211, 334), (197, 335, 195, 29), (75, 212, 335, 197), (212, 82, 210, 335), (207, 336, 209, 81), (36, 158, 336, 207), (158, 7, 199, 336), (198, 337, 208, 76), (2, 104, 337, 198), (104, 36, 207, 337), (148, 338, 143, 25), (76, 208, 338, 148), (208, 81, 206, 338), (203, 339, 205, 80), (35, 103, 339, 203), (103, 3, 201, 339), (200, 340, 204, 78), (6, 157, 340, 200), (157, 35, 203, 340), (150, 341, 193, 27), (78, 204, 341, 150), (204, 80, 202, 341), (202, 342, 142, 71), (80, 205, 342, 202), (205, 79, 151, 342), (206, 343, 194, 72), (81, 209, 343, 206), (209, 77, 149, 343), (210, 344, 144, 73), (82, 213, 344, 210), (213, 79, 151, 344), (214, 77, 149, 345), (215, 346, 196, 74), (83, 218, 346, 215), (218, 76, 148, 346), (219, 347, 133, 63), (84, 222, 347, 219), (222, 70, 141, 347), (223, 348, 134, 64), (85, 226, 348, 223), (226, 69, 140, 348), (227, 349, 156, 34), (86, 230, 349, 227), (230, 67, 137, 349), (231, 350, 120, 50), (87, 234, 350, 231), (234, 61, 131, 350), (235, 351, 121, 51), (88, 238, 351, 235), (238, 60, 130, 351), (239, 352, 161, 40), (240, 353, 169, 47), (89, 243, 353, 240), (243, 56, 126, 353), (244, 354, 154, 32), (90, 247, 354, 244), (247, 49, 119, 354), (248, 355, 170, 48), (91, 251, 355, 248), (251, 37, 159, 355), (252, 356, 188, 66), (92, 255, 356, 252), (255, 44, 113, 356), (256, 45, 114, 357), (257, 358, 163, 42), (258, 359, 167, 46), (259, 41, 110, 360), (260, 361, 187, 65), (261, 362, 173, 51), (93, 264, 362, 261), (264, 30, 98, 362), (265, 363, 102, 34), (94, 268, 363, 265), (268, 37, 105, 363), (269, 364, 101, 33), (95, 272, 364, 269), (272, 36, 104, 364), (273, 365, 104, 36), (96, 276, 365, 273), (276, 44, 165, 365), (277, 366, 164, 43), (97, 280, 366, 277), (280, 31, 99, 366), (152, 30, 4), (30, 98, 1), (32, 100, 1), (32, 154, 8), (43, 112, 8), (43, 164, 0), (31, 99, 0), (5, 153, 31), (38, 106, 5)])
me_cube.polygons.foreach_set('material_index', [0, 1, 0, 0, 3, 0, 3, 0, 0, 3, 0, 3, 0, 0, 0, 2, 0, 0, 0, 0, 0, 1, 1, 1, 1, 1, 1, 1, 1, 1, 1, 1, 1, 1, 1, 1, 1, 1, 1, 0, 0, 0, 0, 0, 0, 0, 0, 0, 0, 0, 0, 0, 0, 0, 0, 0, 0, 0, 0, 0, 0, 1, 1, 1, 0, 0, 0, 1, 0, 0, 1, 0, 3, 3, 0, 0, 0, 0, 0, 0, 0, 3, 1, 3, 0, 0, 0, 0, 0, 0, 0, 0, 0, 0, 0, 0, 1, 1, 3, 1, 3, 1, 3, 1, 1, 0, 0, 0, 0, 0, 0, 0, 0, 0, 0, 0, 0, 0, 0, 0, 0, 0, 0, 0, 0, 0, 0, 0, 3, 0, 0, 3, 0, 3, 0, 0, 0, 0, 0, 0, 0, 0, 0, 0, 1, 1, 1, 1, 3, 3, 3, 1, 1, 0, 0, 0, 0, 0, 0, 0, 0, 0, 3, 3, 0, 0, 0, 0, 0, 0, 0, 0, 3, 3, 0, 0, 0, 0, 0, 0, 0, 3, 3, 0, 0, 0, 0, 0, 0, 0, 0, 0, 0, 0, 0, 0, 0, 0, 0, 0, 0, 0, 0, 0, 0, 0, 0, 0, 0, 0, 0, 0, 0, 0, 0, 0, 0, 1, 1, 1, 1, 1, 1, 1, 1, 1, 1, 1, 1, 1, 1, 1, 1, 1, 1, 1, 1, 1, 1, 1, 1, 1, 1, 1, 1, 1, 1, 1, 1, 1, 1, 1, 1, 1, 1, 1, 1, 1, 1, 1, 1, 1, 1, 1, 1, 1, 1, 0, 0, 0, 0, 0, 0, 0, 0, 0, 3, 3, 0, 3, 3, 0, 3, 3, 3, 0, 0, 0, 0, 1, 1, 3, 0, 0, 0, 1, 0, 0, 1, 0, 0, 0, 0, 0, 0, 0, 0, 0, 0, 1, 1, 1, 0, 0, 0, 1, 1, 1, 1, 1, 1, 1, 1, 1])
me_cube.materials.append(mat_material_001)
me_cube.materials.append(mat_material_002)
me_cube.materials.append(mat_material_003)
me_cube.materials.append(mat_material_007)
me_cube.use_remesh_preserve_volume = False
me_cube.use_remesh_preserve_attributes = False
me_cube.use_mirror_vertex_groups = False
me_cube.update()
me_cube_002 = bpy.data.meshes.new('Cube.002')
me_cube_002.from_pydata([(-1.0, -1.0, -1.0), (-1.0, 1.0, -1.0), (1.0, 1.0, -1.0), (1.0, -1.0, -1.0), (-1.0, -1.0, 1.0), (-1.0, 1.0, 1.0), (1.0, 1.0, 1.0), (1.0, -1.0, 1.0)], [], [(4, 5, 1, 0), (5, 6, 2, 1), (6, 7, 3, 2), (7, 4, 0, 3), (0, 1, 2, 3), (7, 6, 5, 4)])
me_cube_002.materials.append(mat_material_004)
me_cube_002.use_remesh_preserve_volume = False
me_cube_002.use_remesh_preserve_attributes = False
me_cube_002.use_mirror_vertex_groups = False
me_cube_002.update()
me_cube_004 = bpy.data.meshes.new('Cube.004')
me_cube_004.from_pydata([(-1.0, -1.0, -1.0), (-1.0, 1.0, -1.0), (1.0, 1.0, -1.0), (1.0, -1.0, -1.0), (-1.0, -1.0, 1.0), (-1.0, 1.0, 1.0), (1.0, 1.0, 1.0), (1.0, -1.0, 1.0)], [], [(4, 5, 1, 0), (5, 6, 2, 1), (6, 7, 3, 2), (7, 4, 0, 3), (0, 1, 2, 3), (7, 6, 5, 4)])
me_cube_004.materials.append(mat_material_000)
me_cube_004.use_remesh_preserve_volume = False
me_cube_004.use_remesh_preserve_attributes = False
me_cube_004.use_mirror_vertex_groups = False
me_cube_004.update()
me_cube_005 = bpy.data.meshes.new('Cube.005')
me_cube_005.from_pydata([(-1.0, -1.0, -1.0), (-1.0, 1.0, -1.0), (1.0, 1.0, -1.0), (1.0, -1.0, -1.0), (-1.0, -1.0, 1.0), (-1.0, 1.0, 1.0), (1.0, 1.0, 1.0), (1.0, -1.0, 1.0)], [], [(4, 5, 1, 0), (5, 6, 2, 1), (6, 7, 3, 2), (7, 4, 0, 3), (0, 1, 2, 3), (7, 6, 5, 4)])
me_cube_005.materials.append(mat_material_000)
me_cube_005.use_remesh_preserve_volume = False
me_cube_005.use_remesh_preserve_attributes = False
me_cube_005.use_mirror_vertex_groups = False
me_cube_005.update()
me_cube_006 = bpy.data.meshes.new('Cube.006')
me_cube_006.from_pydata([(-1.0, -1.0, -1.0), (-1.0, 1.0, -1.0), (1.0, 1.0, -1.0), (1.0, -1.0, -1.0), (-1.0, -1.0, 1.0), (-1.0, 1.0, 1.0), (1.0, 1.0, 1.0), (1.0, -1.0, 1.0)], [], [(4, 5, 1, 0), (5, 6, 2, 1), (6, 7, 3, 2), (7, 4, 0, 3), (0, 1, 2, 3), (7, 6, 5, 4)])
me_cube_006.materials.append(mat_material_000)
me_cube_006.use_remesh_preserve_volume = False
me_cube_006.use_remesh_preserve_attributes = False
me_cube_006.use_mirror_vertex_groups = False
me_cube_006.update()
me_cube_007 = bpy.data.meshes.new('Cube.007')
me_cube_007.from_pydata([(-1.0, -1.0, -1.0), (-1.0, 1.0, -1.0), (1.0, 1.0, -1.0), (1.0, -1.0, -1.0), (-1.0, -1.0, 1.0), (-1.0, 1.0, 1.0), (1.0, 1.0, 1.0), (1.0, -1.0, 1.0)], [], [(4, 5, 1, 0), (5, 6, 2, 1), (6, 7, 3, 2), (7, 4, 0, 3), (0, 1, 2, 3), (7, 6, 5, 4)])
me_cube_007.materials.append(mat_material_005)
me_cube_007.use_remesh_preserve_volume = False
me_cube_007.use_remesh_preserve_attributes = False
me_cube_007.use_mirror_vertex_groups = False
me_cube_007.update()
me_cube_008 = bpy.data.meshes.new('Cube.008')
me_cube_008.from_pydata([(-1.0, -1.0, -1.0), (-1.0, 1.0, -1.0), (1.0, 1.0, -1.0), (1.0, -1.0, -1.0), (-1.0, -1.0, 1.0), (-1.0, 1.0, 1.0), (1.0, 1.0, 1.0), (1.0, -1.0, 1.0)], [], [(4, 5, 1, 0), (5, 6, 2, 1), (6, 7, 3, 2), (7, 4, 0, 3), (0, 1, 2, 3), (7, 6, 5, 4)])
me_cube_008.materials.append(mat_material_005)
me_cube_008.use_remesh_preserve_volume = False
me_cube_008.use_remesh_preserve_attributes = False
me_cube_008.use_mirror_vertex_groups = False
me_cube_008.update()
me_cube_009 = bpy.data.meshes.new('Cube.009')
me_cube_009.from_pydata([(-1.0, -1.0, -1.0), (-1.0, 1.0, -1.0), (1.0, 1.0, -1.0), (1.0, -1.0, -1.0), (-1.0, -1.0, 1.0), (-1.0, 1.0, 1.0), (1.0, 1.0, 1.0), (1.0, -1.0, 1.0)], [], [(4, 5, 1, 0), (5, 6, 2, 1), (6, 7, 3, 2), (7, 4, 0, 3), (0, 1, 2, 3), (7, 6, 5, 4)])
me_cube_009.materials.append(mat_material_005)
me_cube_009.use_remesh_preserve_volume = False
me_cube_009.use_remesh_preserve_attributes = False
me_cube_009.use_mirror_vertex_groups = False
me_cube_009.update()
me_cube_010 = bpy.data.meshes.new('Cube.010')
me_cube_010.from_pydata([(-1.0, -1.0, -1.0), (-1.0, 1.0, -1.0), (1.0, 1.0, -1.0), (1.0, -1.0, -1.0), (-1.0, -1.0, 1.0), (-1.0, 1.0, 1.0), (1.0, 1.0, 1.0), (1.0, -1.0, 1.0)], [], [(4, 5, 1, 0), (5, 6, 2, 1), (6, 7, 3, 2), (7, 4, 0, 3), (0, 1, 2, 3), (7, 6, 5, 4)])
me_cube_010.materials.append(mat_material_006)
me_cube_010.use_remesh_preserve_volume = False
me_cube_010.use_remesh_preserve_attributes = False
me_cube_010.use_mirror_vertex_groups = False
me_cube_010.update()
me_cube_011 = bpy.data.meshes.new('Cube.011')
me_cube_011.from_pydata([(-1.0, -1.0, -1.0), (-1.0, 1.0, -1.0), (1.0, 1.0, -1.0), (1.0, -1.0, -1.0), (-1.0, -1.0, 1.0), (-1.0, 1.0, 1.0), (1.0, 1.0, 1.0), (1.0, -1.0, 1.0)], [], [(4, 5, 1, 0), (5, 6, 2, 1), (6, 7, 3, 2), (7, 4, 0, 3), (0, 1, 2, 3), (7, 6, 5, 4)])
me_cube_011.materials.append(mat_material_006)
me_cube_011.use_remesh_preserve_volume = False
me_cube_011.use_remesh_preserve_attributes = False
me_cube_011.use_mirror_vertex_groups = False
me_cube_011.update()
me_cube_012 = bpy.data.meshes.new('Cube.012')
me_cube_012.from_pydata([(-1.0, -1.0, -1.0), (-1.0, 1.0, -1.0), (1.0, 1.0, -1.0), (1.0, -1.0, -1.0), (-1.0, -1.0, 1.0), (-1.0, 1.0, 1.0), (1.0, 1.0, 1.0), (1.0, -1.0, 1.0)], [], [(4, 5, 1, 0), (5, 6, 2, 1), (6, 7, 3, 2), (7, 4, 0, 3), (0, 1, 2, 3), (7, 6, 5, 4)])
me_cube_012.materials.append(mat_material_006)
me_cube_012.use_remesh_preserve_volume = False
me_cube_012.use_remesh_preserve_attributes = False
me_cube_012.use_mirror_vertex_groups = False
me_cube_012.update()

# ---- objects
ob_cube_013 = bpy.data.objects.new('Cube.013', me_cube_013)
ob_cube_003 = bpy.data.objects.new('Cube.003', me_cube_003)
ob_cube_001 = bpy.data.objects.new('Cube.001', me_cube_001)
ob_cube = bpy.data.objects.new('Cube', me_cube)
ob_lamp = bpy.data.objects.new('Lamp', light_lamp)
ob_camera = bpy.data.objects.new('Camera', cam_camera)
ob_cube_002 = bpy.data.objects.new('Cube.002', me_cube_002)
ob_cube_004 = bpy.data.objects.new('Cube.004', me_cube_004)
ob_cube_005 = bpy.data.objects.new('Cube.005', me_cube_005)
ob_cube_006 = bpy.data.objects.new('Cube.006', me_cube_006)
ob_cube_007 = bpy.data.objects.new('Cube.007', me_cube_007)
ob_cube_008 = bpy.data.objects.new('Cube.008', me_cube_008)
ob_cube_009 = bpy.data.objects.new('Cube.009', me_cube_009)
ob_cube_010 = bpy.data.objects.new('Cube.010', me_cube_010)
ob_cube_011 = bpy.data.objects.new('Cube.011', me_cube_011)
ob_cube_012 = bpy.data.objects.new('Cube.012', me_cube_012)

# ---- transforms, parenting, visibility, modifiers, constraints
ob_cube_013.location = (0.5553, -0.2054, 4.581)
ob_cube_013.rotation_euler = (0.0, 0.1401, 0.0)
ob_cube_013.scale = (1.0, 1.0, 4.785)
ob_cube_013.lock_rotations_4d = False
ob_cube_013.empty_display_type = 'ARROWS'
ob_cube_013.lineart.crease_threshold = 0.0
ob_cube_003.location = (1.405, 0.1646, 7.112)
ob_cube_003.rotation_euler = (0.1546, 0.4182, 0.3665)
ob_cube_003.scale = (0.6082, 0.1146, 0.1618)
ob_cube_003.lineart.crease_threshold = 0.0
ob_cube_001.location = (1.677, 0.00277, 7.003)
ob_cube_001.rotation_euler = (0.2466, 0.3735, 0.604)
ob_cube_001.scale = (-0.6345, 0.1153, 0.155)
ob_cube_001.lineart.crease_threshold = 0.0
ob_cube.location = (0.0, -0.2054, 4.581)
ob_cube.scale = (1.0, 1.0, 4.785)
ob_cube.lock_rotations_4d = False
ob_cube.empty_display_type = 'ARROWS'
ob_cube.lineart.crease_threshold = 0.0
ob_lamp.location = (-0.5305, 2.643, 8.598)
ob_lamp.rotation_euler = (0.6503, 0.05522, 1.866)
ob_lamp.lock_rotations_4d = False
ob_lamp.empty_display_type = 'ARROWS'
ob_lamp.color = (0.0, 0.0, 0.0, 0.0)
ob_lamp.lineart.crease_threshold = 0.0
ob_camera.location = (7.481, -6.508, 11.25)
ob_camera.rotation_euler = (1.109, 0.01082, 0.8149)
ob_camera.lock_rotations_4d = False
ob_camera.empty_display_type = 'ARROWS'
ob_camera.color = (0.0, 0.0, 0.0, 0.0)
ob_camera.display_type = 'WIRE'
ob_camera.lineart.crease_threshold = 0.0
ob_cube_002.location = (1.52, 0.5059, 7.078)
ob_cube_002.rotation_euler = (0.002509, 0.4443, 0.005837)
ob_cube_002.scale = (-0.6345, 0.1153, 0.155)
ob_cube_002.lineart.crease_threshold = 0.0
ob_cube_004.location = (-0.1793, 0.8217, 7.07)
ob_cube_004.rotation_euler = (0.0, -0.0, 2.042)
ob_cube_004.scale = (-0.6345, 0.1153, 0.155)
ob_cube_004.lineart.crease_threshold = 0.0
ob_cube_005.location = (-0.6956, 0.6913, 7.07)
ob_cube_005.rotation_euler = (0.0, -0.0, 1.49)
ob_cube_005.scale = (-0.6345, 0.1153, 0.155)
ob_cube_005.lineart.crease_threshold = 0.0
ob_cube_006.location = (-0.3658, 0.5436, 7.052)
ob_cube_006.rotation_euler = (0.0, -0.0, 1.818)
ob_cube_006.scale = (0.6082, 0.1146, 0.1618)
ob_cube_006.lineart.crease_threshold = 0.0
ob_cube_007.location = (0.1651, -1.423, 7.07)
ob_cube_007.rotation_euler = (0.0, -0.0, -0.7387)
ob_cube_007.scale = (-0.6345, 0.1153, 0.155)
ob_cube_007.lineart.crease_threshold = 0.0
ob_cube_008.location = (0.6021, -1.119, 7.07)
ob_cube_008.rotation_euler = (0.0, -0.0, -1.291)
ob_cube_008.scale = (-0.6345, 0.1153, 0.155)
ob_cube_008.lineart.crease_threshold = 0.0
ob_cube_009.location = (0.2414, -1.097, 7.052)
ob_cube_009.rotation_euler = (0.0, -0.0, -0.9622)
ob_cube_009.scale = (0.6082, 0.1146, 0.1618)
ob_cube_009.lineart.crease_threshold = 0.0
ob_cube_010.location = (-1.355, -0.4657, 7.047)
ob_cube_010.rotation_euler = (0.0, 0.0, -2.377)
ob_cube_010.scale = (-0.6345, 0.1153, 0.155)
ob_cube_010.lineart.crease_threshold = 0.0
ob_cube_011.location = (-1.081, -0.9222, 7.047)
ob_cube_011.rotation_euler = (0.0, 0.0, -2.929)
ob_cube_011.scale = (-0.6345, 0.1153, 0.155)
ob_cube_011.lineart.crease_threshold = 0.0
ob_cube_012.location = (-1.035, -0.5638, 7.028)
ob_cube_012.rotation_euler = (0.0, 0.0, -2.601)
ob_cube_012.scale = (0.6082, 0.1146, 0.1618)
ob_cube_012.lineart.crease_threshold = 0.0

# ---- collection membership
col_collection_1.objects.link(ob_cube_013)
col_collection_1.objects.link(ob_cube_003)
col_collection_1.objects.link(ob_cube_001)
col_collection_1.objects.link(ob_cube)
col_collection_1.objects.link(ob_lamp)
col_collection_1.objects.link(ob_camera)
col_collection_1.objects.link(ob_cube_002)
col_collection_1.objects.link(ob_cube_004)
col_collection_1.objects.link(ob_cube_005)
col_collection_1.objects.link(ob_cube_006)
col_collection_1.objects.link(ob_cube_007)
col_collection_1.objects.link(ob_cube_008)
col_collection_1.objects.link(ob_cube_009)
col_collection_1.objects.link(ob_cube_010)
col_collection_1.objects.link(ob_cube_011)
col_collection_1.objects.link(ob_cube_012)

# ---- scene / render settings (as saved in the file)
scene.camera = ob_camera
scene.frame_start = 1; scene.frame_end = 250; scene.frame_set(36)
scene.render.engine = 'BLENDER_EEVEE_NEXT'
scene.render.resolution_percentage = 50
scene.render.dither_intensity = 0.0
scene.cycles.use_denoising = False
scene.cycles.samples = 10
scene.cycles.sampling_pattern = 'TABULATED_SOBOL'
scene.cycles.light_sampling_threshold = 0.0
scene.cycles.use_adaptive_sampling = False
scene.cycles.use_light_tree = False
scene.cycles.blur_glossy = 0.0
scene.cycles.pixel_filter_type = 'GAUSSIAN'
scene.cycles.sample_clamp_indirect = 0.0
scene.view_settings.view_transform = 'Standard'
bpy.context.view_layer.update()

